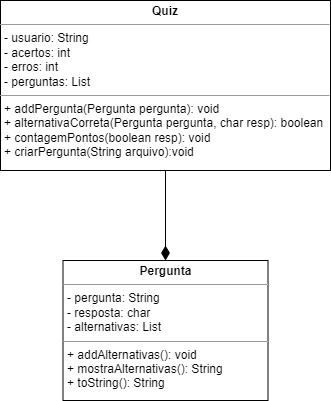

The diagram above was exported from draw.io. Its source (the exported page's mxGraphModel, read from the mxfile embedded in the PNG):
<mxGraphModel dx="868" dy="450" grid="1" gridSize="10" guides="1" tooltips="1" connect="1" arrows="1" fold="1" page="1" pageScale="1" pageWidth="827" pageHeight="1169" math="0" shadow="0">
  <root>
    <mxCell id="0" />
    <mxCell id="1" parent="0" />
    <mxCell id="bmrV7lY_gqI8_eeq4pbX-3" style="edgeStyle=orthogonalEdgeStyle;rounded=0;orthogonalLoop=1;jettySize=auto;html=1;endArrow=diamondThin;endFill=1;startSize=11;endSize=12;" edge="1" parent="1" source="bmrV7lY_gqI8_eeq4pbX-1" target="bmrV7lY_gqI8_eeq4pbX-2">
      <mxGeometry relative="1" as="geometry" />
    </mxCell>
    <mxCell id="bmrV7lY_gqI8_eeq4pbX-1" value="&lt;p style=&quot;margin:0px;margin-top:4px;text-align:center;&quot;&gt;&lt;b&gt;Quiz&lt;/b&gt;&lt;/p&gt;&lt;hr size=&quot;1&quot;&gt;&lt;p style=&quot;margin:0px;margin-left:4px;&quot;&gt;- usuario: String&lt;/p&gt;&lt;p style=&quot;margin:0px;margin-left:4px;&quot;&gt;- acertos&lt;span style=&quot;background-color: initial;&quot;&gt;: int&lt;/span&gt;&lt;/p&gt;&lt;p style=&quot;margin:0px;margin-left:4px;&quot;&gt;&lt;span style=&quot;background-color: initial;&quot;&gt;- erros: int&lt;/span&gt;&lt;/p&gt;&lt;p style=&quot;margin:0px;margin-left:4px;&quot;&gt;&lt;span style=&quot;background-color: initial;&quot;&gt;- perguntas: List&amp;nbsp;&lt;/span&gt;&lt;/p&gt;&lt;hr size=&quot;1&quot;&gt;&lt;p style=&quot;margin:0px;margin-left:4px;&quot;&gt;+ addPergunta(Pergunta pergunta): void&lt;/p&gt;&lt;p style=&quot;margin:0px;margin-left:4px;&quot;&gt;+ alternativaCorreta(Pergunta pergunta, char resp): boolean&lt;/p&gt;&lt;p style=&quot;margin:0px;margin-left:4px;&quot;&gt;+ contagemPontos(boolean resp): void&lt;/p&gt;&lt;p style=&quot;margin:0px;margin-left:4px;&quot;&gt;+ criarPergunta(String arquivo):void&lt;/p&gt;" style="verticalAlign=top;align=left;overflow=fill;fontSize=12;fontFamily=Helvetica;html=1;" vertex="1" parent="1">
      <mxGeometry x="190" y="650" width="330" height="170" as="geometry" />
    </mxCell>
    <mxCell id="bmrV7lY_gqI8_eeq4pbX-2" value="&lt;p style=&quot;margin:0px;margin-top:4px;text-align:center;&quot;&gt;&lt;b&gt;Pergunta&lt;/b&gt;&lt;/p&gt;&lt;hr size=&quot;1&quot;&gt;&lt;p style=&quot;margin:0px;margin-left:4px;&quot;&gt;- pergunta: String&lt;/p&gt;&lt;p style=&quot;margin:0px;margin-left:4px;&quot;&gt;- resposta: char&lt;/p&gt;&lt;p style=&quot;margin:0px;margin-left:4px;&quot;&gt;- alternativas: List&lt;/p&gt;&lt;hr size=&quot;1&quot;&gt;&lt;p style=&quot;margin:0px;margin-left:4px;&quot;&gt;+ addAlternativas(): void&lt;/p&gt;&lt;p style=&quot;margin:0px;margin-left:4px;&quot;&gt;+ mostraAlternativas(): String&lt;/p&gt;&lt;p style=&quot;margin:0px;margin-left:4px;&quot;&gt;+ toString(): String&lt;/p&gt;" style="verticalAlign=top;align=left;overflow=fill;fontSize=12;fontFamily=Helvetica;html=1;" vertex="1" parent="1">
      <mxGeometry x="252.5" y="910" width="205" height="140" as="geometry" />
    </mxCell>
  </root>
</mxGraphModel>